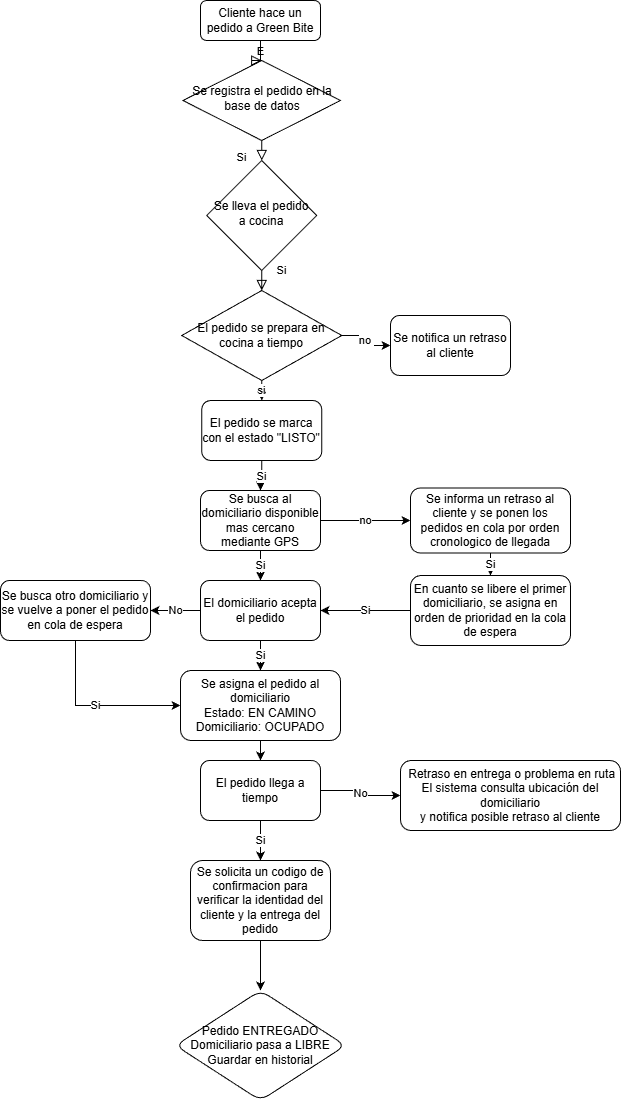

The diagram above was exported from draw.io. Its source (the exported page's mxGraphModel, read from the mxfile embedded in the PNG):
<mxGraphModel dx="1623" dy="755" grid="1" gridSize="10" guides="1" tooltips="1" connect="1" arrows="1" fold="1" page="1" pageScale="1" pageWidth="827" pageHeight="1169" math="0" shadow="0">
  <root>
    <mxCell id="WIyWlLk6GJQsqaUBKTNV-0" />
    <mxCell id="WIyWlLk6GJQsqaUBKTNV-1" parent="WIyWlLk6GJQsqaUBKTNV-0" />
    <mxCell id="WIyWlLk6GJQsqaUBKTNV-2" edge="1" parent="WIyWlLk6GJQsqaUBKTNV-1" source="WIyWlLk6GJQsqaUBKTNV-3" style="rounded=0;html=1;jettySize=auto;orthogonalLoop=1;fontSize=11;endArrow=block;endFill=0;endSize=8;strokeWidth=1;shadow=0;labelBackgroundColor=none;edgeStyle=orthogonalEdgeStyle;" target="WIyWlLk6GJQsqaUBKTNV-6" value="E">
      <mxGeometry relative="1" as="geometry" />
    </mxCell>
    <mxCell id="WIyWlLk6GJQsqaUBKTNV-3" parent="WIyWlLk6GJQsqaUBKTNV-1" style="rounded=1;whiteSpace=wrap;html=1;fontSize=12;glass=0;strokeWidth=1;shadow=0;" value="Cliente hace un pedido a Green Bite" vertex="1">
      <mxGeometry height="40" width="120" x="320" as="geometry" />
    </mxCell>
    <mxCell id="WIyWlLk6GJQsqaUBKTNV-4" edge="1" parent="WIyWlLk6GJQsqaUBKTNV-1" source="WIyWlLk6GJQsqaUBKTNV-6" style="rounded=0;html=1;jettySize=auto;orthogonalLoop=1;fontSize=11;endArrow=block;endFill=0;endSize=8;strokeWidth=1;shadow=0;labelBackgroundColor=none;edgeStyle=orthogonalEdgeStyle;" target="WIyWlLk6GJQsqaUBKTNV-10" value="Si">
      <mxGeometry relative="1" x="0.6667" y="-20" as="geometry">
        <mxPoint as="offset" />
      </mxGeometry>
    </mxCell>
    <mxCell id="WIyWlLk6GJQsqaUBKTNV-6" parent="WIyWlLk6GJQsqaUBKTNV-1" style="rhombus;whiteSpace=wrap;html=1;shadow=0;fontFamily=Helvetica;fontSize=12;align=center;strokeWidth=1;spacing=6;spacingTop=-4;" value="Se registra el pedido en la base de datos" vertex="1">
      <mxGeometry height="80" width="157.5" x="302.5" y="60" as="geometry" />
    </mxCell>
    <mxCell id="WIyWlLk6GJQsqaUBKTNV-8" edge="1" parent="WIyWlLk6GJQsqaUBKTNV-1" source="WIyWlLk6GJQsqaUBKTNV-10" style="rounded=0;html=1;jettySize=auto;orthogonalLoop=1;fontSize=11;endArrow=block;endFill=0;endSize=8;strokeWidth=1;shadow=0;labelBackgroundColor=none;edgeStyle=orthogonalEdgeStyle;entryX=0.5;entryY=0;entryDx=0;entryDy=0;" target="Wx_Jy9F0mGhUVZlYKjtI-1" value="Si">
      <mxGeometry relative="1" x="0.3333" y="20" as="geometry">
        <mxPoint as="offset" />
        <mxPoint x="380" y="360" as="targetPoint" />
      </mxGeometry>
    </mxCell>
    <mxCell id="WIyWlLk6GJQsqaUBKTNV-10" parent="WIyWlLk6GJQsqaUBKTNV-1" style="rhombus;whiteSpace=wrap;html=1;shadow=0;fontFamily=Helvetica;fontSize=12;align=center;strokeWidth=1;spacing=6;spacingTop=-4;" value="Se lleva el pedido a cocina" vertex="1">
      <mxGeometry height="110" width="110" x="326.25" y="160" as="geometry" />
    </mxCell>
    <mxCell id="Wx_Jy9F0mGhUVZlYKjtI-4" edge="1" parent="WIyWlLk6GJQsqaUBKTNV-1" source="Wx_Jy9F0mGhUVZlYKjtI-1" style="edgeStyle=orthogonalEdgeStyle;rounded=0;orthogonalLoop=1;jettySize=auto;html=1;" target="Wx_Jy9F0mGhUVZlYKjtI-3" value="no&amp;nbsp;">
      <mxGeometry relative="1" as="geometry" />
    </mxCell>
    <mxCell id="Wx_Jy9F0mGhUVZlYKjtI-6" edge="1" parent="WIyWlLk6GJQsqaUBKTNV-1" source="Wx_Jy9F0mGhUVZlYKjtI-1" style="edgeStyle=orthogonalEdgeStyle;rounded=0;orthogonalLoop=1;jettySize=auto;html=1;" target="Wx_Jy9F0mGhUVZlYKjtI-5" value="si">
      <mxGeometry relative="1" as="geometry" />
    </mxCell>
    <mxCell id="Wx_Jy9F0mGhUVZlYKjtI-1" parent="WIyWlLk6GJQsqaUBKTNV-1" style="rhombus;whiteSpace=wrap;html=1;" value="El pedido se prepara en cocina a tiempo" vertex="1">
      <mxGeometry height="90" width="160" x="301.25" y="290" as="geometry" />
    </mxCell>
    <mxCell id="Wx_Jy9F0mGhUVZlYKjtI-3" parent="WIyWlLk6GJQsqaUBKTNV-1" style="rounded=1;whiteSpace=wrap;html=1;" value="Se notifica un retraso al cliente" vertex="1">
      <mxGeometry height="60" width="120" x="510" y="315" as="geometry" />
    </mxCell>
    <mxCell id="Wx_Jy9F0mGhUVZlYKjtI-19" edge="1" parent="WIyWlLk6GJQsqaUBKTNV-1" source="Wx_Jy9F0mGhUVZlYKjtI-5" style="edgeStyle=orthogonalEdgeStyle;rounded=0;orthogonalLoop=1;jettySize=auto;html=1;" value="Si">
      <mxGeometry relative="1" as="geometry">
        <mxPoint x="380" y="490" as="targetPoint" />
      </mxGeometry>
    </mxCell>
    <mxCell id="Wx_Jy9F0mGhUVZlYKjtI-5" parent="WIyWlLk6GJQsqaUBKTNV-1" style="rounded=1;whiteSpace=wrap;html=1;" value="El pedido se marca con el estado &quot;LISTO&quot;" vertex="1">
      <mxGeometry height="60" width="120" x="321.25" y="400" as="geometry" />
    </mxCell>
    <mxCell id="Wx_Jy9F0mGhUVZlYKjtI-10" edge="1" parent="WIyWlLk6GJQsqaUBKTNV-1" source="Wx_Jy9F0mGhUVZlYKjtI-7" style="edgeStyle=orthogonalEdgeStyle;rounded=0;orthogonalLoop=1;jettySize=auto;html=1;" target="Wx_Jy9F0mGhUVZlYKjtI-9" value="no">
      <mxGeometry relative="1" as="geometry" />
    </mxCell>
    <mxCell id="Wx_Jy9F0mGhUVZlYKjtI-21" edge="1" parent="WIyWlLk6GJQsqaUBKTNV-1" source="Wx_Jy9F0mGhUVZlYKjtI-7" style="edgeStyle=orthogonalEdgeStyle;rounded=0;orthogonalLoop=1;jettySize=auto;html=1;" target="Wx_Jy9F0mGhUVZlYKjtI-20" value="Si">
      <mxGeometry relative="1" as="geometry" />
    </mxCell>
    <mxCell id="Wx_Jy9F0mGhUVZlYKjtI-7" parent="WIyWlLk6GJQsqaUBKTNV-1" style="rounded=1;whiteSpace=wrap;html=1;" value="Se busca al domiciliario disponible mas cercano mediante GPS" vertex="1">
      <mxGeometry height="60" width="120" x="320" y="490" as="geometry" />
    </mxCell>
    <mxCell id="Wx_Jy9F0mGhUVZlYKjtI-14" edge="1" parent="WIyWlLk6GJQsqaUBKTNV-1" source="Wx_Jy9F0mGhUVZlYKjtI-9" style="edgeStyle=orthogonalEdgeStyle;rounded=0;orthogonalLoop=1;jettySize=auto;html=1;" target="Wx_Jy9F0mGhUVZlYKjtI-13" value="Si">
      <mxGeometry relative="1" as="geometry" />
    </mxCell>
    <mxCell id="Wx_Jy9F0mGhUVZlYKjtI-9" parent="WIyWlLk6GJQsqaUBKTNV-1" style="rounded=1;whiteSpace=wrap;html=1;" value="Se informa un retraso al cliente y se ponen los pedidos en cola por orden cronologico de llegada" vertex="1">
      <mxGeometry height="65" width="160" x="530" y="487.5" as="geometry" />
    </mxCell>
    <mxCell id="Wx_Jy9F0mGhUVZlYKjtI-29" edge="1" parent="WIyWlLk6GJQsqaUBKTNV-1" source="Wx_Jy9F0mGhUVZlYKjtI-11" style="edgeStyle=orthogonalEdgeStyle;rounded=0;orthogonalLoop=1;jettySize=auto;html=1;" target="Wx_Jy9F0mGhUVZlYKjtI-28" value="">
      <mxGeometry relative="1" as="geometry" />
    </mxCell>
    <mxCell id="Wx_Jy9F0mGhUVZlYKjtI-11" parent="WIyWlLk6GJQsqaUBKTNV-1" style="rounded=1;whiteSpace=wrap;html=1;" value="Se asigna el pedido al domiciliario&lt;br&gt;Estado: EN CAMINO&lt;br&gt;Domiciliario: OCUPADO" vertex="1">
      <mxGeometry height="70" width="160" x="300" y="670" as="geometry" />
    </mxCell>
    <mxCell id="Wx_Jy9F0mGhUVZlYKjtI-22" edge="1" parent="WIyWlLk6GJQsqaUBKTNV-1" source="Wx_Jy9F0mGhUVZlYKjtI-13" style="edgeStyle=orthogonalEdgeStyle;rounded=0;orthogonalLoop=1;jettySize=auto;html=1;" target="Wx_Jy9F0mGhUVZlYKjtI-20" value="Si">
      <mxGeometry relative="1" as="geometry" />
    </mxCell>
    <mxCell id="Wx_Jy9F0mGhUVZlYKjtI-13" parent="WIyWlLk6GJQsqaUBKTNV-1" style="whiteSpace=wrap;html=1;rounded=1;" value="En cuanto se libere el primer domiciliario, se asigna en orden de prioridad en la cola de espera" vertex="1">
      <mxGeometry height="70" width="160" x="530" y="575" as="geometry" />
    </mxCell>
    <mxCell id="Wx_Jy9F0mGhUVZlYKjtI-23" edge="1" parent="WIyWlLk6GJQsqaUBKTNV-1" source="Wx_Jy9F0mGhUVZlYKjtI-20" style="edgeStyle=orthogonalEdgeStyle;rounded=0;orthogonalLoop=1;jettySize=auto;html=1;" target="Wx_Jy9F0mGhUVZlYKjtI-11" value="Si">
      <mxGeometry relative="1" as="geometry" />
    </mxCell>
    <mxCell id="Wx_Jy9F0mGhUVZlYKjtI-25" edge="1" parent="WIyWlLk6GJQsqaUBKTNV-1" source="Wx_Jy9F0mGhUVZlYKjtI-20" style="edgeStyle=orthogonalEdgeStyle;rounded=0;orthogonalLoop=1;jettySize=auto;html=1;" target="Wx_Jy9F0mGhUVZlYKjtI-24" value="No">
      <mxGeometry relative="1" as="geometry" />
    </mxCell>
    <mxCell id="Wx_Jy9F0mGhUVZlYKjtI-20" parent="WIyWlLk6GJQsqaUBKTNV-1" style="whiteSpace=wrap;html=1;rounded=1;" value="El domiciliario acepta el pedido" vertex="1">
      <mxGeometry height="60" width="120" x="320" y="580" as="geometry" />
    </mxCell>
    <mxCell id="Wx_Jy9F0mGhUVZlYKjtI-26" edge="1" parent="WIyWlLk6GJQsqaUBKTNV-1" source="Wx_Jy9F0mGhUVZlYKjtI-24" style="edgeStyle=orthogonalEdgeStyle;rounded=0;orthogonalLoop=1;jettySize=auto;html=1;exitX=0.5;exitY=1;exitDx=0;exitDy=0;entryX=0;entryY=0.5;entryDx=0;entryDy=0;" target="Wx_Jy9F0mGhUVZlYKjtI-11" value="Si">
      <mxGeometry relative="1" as="geometry" />
    </mxCell>
    <mxCell id="Wx_Jy9F0mGhUVZlYKjtI-24" parent="WIyWlLk6GJQsqaUBKTNV-1" style="whiteSpace=wrap;html=1;rounded=1;" value="Se busca otro domiciliario y se vuelve a poner el pedido en cola de espera" vertex="1">
      <mxGeometry height="60" width="150" x="120" y="580" as="geometry" />
    </mxCell>
    <mxCell id="Wx_Jy9F0mGhUVZlYKjtI-31" edge="1" parent="WIyWlLk6GJQsqaUBKTNV-1" source="Wx_Jy9F0mGhUVZlYKjtI-28" style="edgeStyle=orthogonalEdgeStyle;rounded=0;orthogonalLoop=1;jettySize=auto;html=1;" target="Wx_Jy9F0mGhUVZlYKjtI-30" value="No">
      <mxGeometry relative="1" as="geometry" />
    </mxCell>
    <mxCell id="Wx_Jy9F0mGhUVZlYKjtI-33" edge="1" parent="WIyWlLk6GJQsqaUBKTNV-1" source="Wx_Jy9F0mGhUVZlYKjtI-28" style="edgeStyle=orthogonalEdgeStyle;rounded=0;orthogonalLoop=1;jettySize=auto;html=1;" target="Wx_Jy9F0mGhUVZlYKjtI-32" value="Si">
      <mxGeometry relative="1" as="geometry" />
    </mxCell>
    <mxCell id="Wx_Jy9F0mGhUVZlYKjtI-28" parent="WIyWlLk6GJQsqaUBKTNV-1" style="whiteSpace=wrap;html=1;rounded=1;" value="El pedido llega a tiempo" vertex="1">
      <mxGeometry height="60" width="120" x="320" y="760" as="geometry" />
    </mxCell>
    <mxCell id="Wx_Jy9F0mGhUVZlYKjtI-30" parent="WIyWlLk6GJQsqaUBKTNV-1" style="whiteSpace=wrap;html=1;rounded=1;" value="&amp;nbsp;Retraso en entrega o problema en ruta&lt;br&gt;El sistema consulta ubicación del domiciliario&lt;br&gt;y notifica posible retraso al cliente" vertex="1">
      <mxGeometry height="70" width="220" x="520" y="760" as="geometry" />
    </mxCell>
    <mxCell id="Wx_Jy9F0mGhUVZlYKjtI-35" edge="1" parent="WIyWlLk6GJQsqaUBKTNV-1" source="Wx_Jy9F0mGhUVZlYKjtI-32" style="edgeStyle=orthogonalEdgeStyle;rounded=0;orthogonalLoop=1;jettySize=auto;html=1;" target="Wx_Jy9F0mGhUVZlYKjtI-34" value="">
      <mxGeometry relative="1" as="geometry" />
    </mxCell>
    <mxCell id="Wx_Jy9F0mGhUVZlYKjtI-32" parent="WIyWlLk6GJQsqaUBKTNV-1" style="whiteSpace=wrap;html=1;rounded=1;" value="Se solicita un codigo de confirmacion para verificar la identidad del cliente y la entrega del pedido" vertex="1">
      <mxGeometry height="80" width="140" x="310" y="860" as="geometry" />
    </mxCell>
    <mxCell id="Wx_Jy9F0mGhUVZlYKjtI-34" parent="WIyWlLk6GJQsqaUBKTNV-1" style="rhombus;whiteSpace=wrap;html=1;rounded=1;" value="Pedido ENTREGADO&#10;Domiciliario pasa a LIBRE&#10;Guardar en historial" vertex="1">
      <mxGeometry height="110" width="170" x="295" y="990" as="geometry" />
    </mxCell>
  </root>
</mxGraphModel>